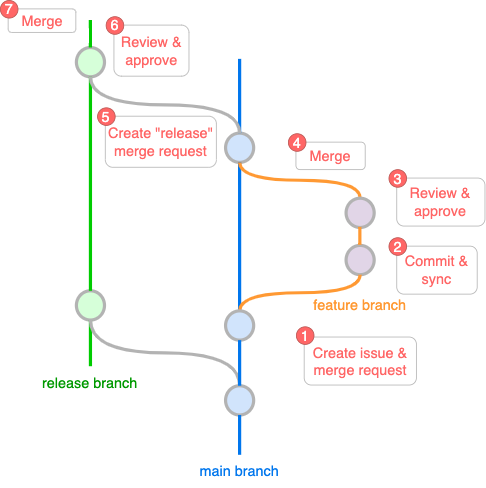

The diagram above was exported from draw.io. Its source (the exported page's mxGraphModel, read from the mxfile embedded in the PNG):
<mxGraphModel dx="268" dy="810" grid="1" gridSize="10" guides="1" tooltips="1" connect="1" arrows="1" fold="1" page="1" pageScale="1" pageWidth="1169" pageHeight="827" math="0" shadow="0">
  <root>
    <mxCell id="0" />
    <mxCell id="1" parent="0" />
    <mxCell id="-bOPuHLhmok3vP8kMxmB-157" value="" style="verticalLabelPosition=bottom;verticalAlign=top;html=1;strokeWidth=4;shape=mxgraph.flowchart.on-page_reference;plain-blue;gradientColor=none;strokeColor=#B3B3B3;rotation=-90;container=0;fillColor=#D1E4FC;fontSize=18;fontColor=#B3B3B3;" parent="1" vertex="1">
      <mxGeometry x="1700.7317073170732" y="604.4067796610169" width="36.58536585365854" height="35.08474576271186" as="geometry" />
    </mxCell>
    <mxCell id="-bOPuHLhmok3vP8kMxmB-158" value="" style="verticalLabelPosition=bottom;verticalAlign=top;html=1;strokeWidth=4;shape=mxgraph.flowchart.on-page_reference;plain-blue;gradientColor=none;strokeColor=#B3B3B3;rotation=-90;container=0;fillColor=#D1E4FC;fontSize=18;fontColor=#B3B3B3;" parent="1" vertex="1">
      <mxGeometry x="1700.7317073170732" y="288.64406779661016" width="36.58536585365854" height="35.08474576271186" as="geometry" />
    </mxCell>
    <mxCell id="-bOPuHLhmok3vP8kMxmB-159" value="" style="edgeStyle=orthogonalEdgeStyle;curved=1;rounded=0;orthogonalLoop=1;jettySize=auto;html=1;endArrow=none;endFill=0;strokeWidth=4;fontFamily=Courier New;fontSize=18;exitX=1;exitY=0.5;exitDx=0;exitDy=0;exitPerimeter=0;strokeColor=#0076ED;" parent="1" source="-bOPuHLhmok3vP8kMxmB-176" target="-bOPuHLhmok3vP8kMxmB-158" edge="1">
      <mxGeometry x="1254.390243902439" y="347.1186440677966" as="geometry">
        <mxPoint x="1719.0243902439024" y="382.20338983050846" as="sourcePoint" />
      </mxGeometry>
    </mxCell>
    <mxCell id="-bOPuHLhmok3vP8kMxmB-160" value="" style="edgeStyle=orthogonalEdgeStyle;curved=1;rounded=0;orthogonalLoop=1;jettySize=auto;html=1;endArrow=none;endFill=0;strokeWidth=4;fontFamily=Courier New;fontSize=18;strokeColor=#0076ED;" parent="1" source="-bOPuHLhmok3vP8kMxmB-158" edge="1">
      <mxGeometry x="1254.390243902439" y="347.1186440677966" as="geometry">
        <mxPoint x="1719.0243902439024" y="195.08474576271186" as="targetPoint" />
      </mxGeometry>
    </mxCell>
    <mxCell id="-bOPuHLhmok3vP8kMxmB-162" value="" style="verticalLabelPosition=bottom;verticalAlign=top;html=1;strokeWidth=4;shape=mxgraph.flowchart.on-page_reference;plain-purple;gradientColor=none;strokeColor=#B3B3B3;rotation=-90;container=0;fontSize=18;fontColor=#B3B3B3;" parent="1" vertex="1">
      <mxGeometry x="1851.3658536585367" y="428.98305084745755" width="36.58536585365854" height="35.08474576271186" as="geometry" />
    </mxCell>
    <mxCell id="-bOPuHLhmok3vP8kMxmB-163" style="edgeStyle=orthogonalEdgeStyle;curved=1;rounded=0;html=1;entryX=0;entryY=0.5;entryPerimeter=0;endArrow=none;endFill=0;jettySize=auto;orthogonalLoop=1;strokeWidth=4;fontSize=18;exitX=1;exitY=0.5;exitDx=0;exitDy=0;exitPerimeter=0;strokeColor=#FF9933;fontColor=#FF9933;" parent="1" source="-bOPuHLhmok3vP8kMxmB-176" target="-bOPuHLhmok3vP8kMxmB-162" edge="1">
      <mxGeometry x="1144.6341463414633" y="183.38983050847457" as="geometry">
        <mxPoint x="1719.0243902439024" y="563.4745762711864" as="sourcePoint" />
      </mxGeometry>
    </mxCell>
    <mxCell id="-bOPuHLhmok3vP8kMxmB-164" style="edgeStyle=orthogonalEdgeStyle;curved=1;rounded=0;html=1;exitX=1;exitY=0.5;exitPerimeter=0;entryX=0;entryY=0.5;entryPerimeter=0;endArrow=none;endFill=0;jettySize=auto;orthogonalLoop=1;strokeWidth=4;fontSize=18;entryDx=0;entryDy=0;strokeColor=#FF9933;" parent="1" source="-bOPuHLhmok3vP8kMxmB-165" target="-bOPuHLhmok3vP8kMxmB-158" edge="1">
      <mxGeometry x="1277.560975609756" y="198.59322033898303" as="geometry">
        <mxPoint x="1742.1951219512196" y="230.16949152542372" as="targetPoint" />
      </mxGeometry>
    </mxCell>
    <mxCell id="-bOPuHLhmok3vP8kMxmB-165" value="" style="verticalLabelPosition=bottom;verticalAlign=top;html=1;strokeWidth=4;shape=mxgraph.flowchart.on-page_reference;plain-purple;gradientColor=none;strokeColor=#B3B3B3;rotation=-90;container=0;fontSize=18;fontColor=#B3B3B3;" parent="1" vertex="1">
      <mxGeometry x="1851.3658536585367" y="370.00338983050847" width="36.58536585365854" height="35.08474576271186" as="geometry" />
    </mxCell>
    <mxCell id="-bOPuHLhmok3vP8kMxmB-166" style="edgeStyle=orthogonalEdgeStyle;curved=1;rounded=0;html=1;exitX=1;exitY=0.5;exitPerimeter=0;entryX=0;entryY=0.5;entryPerimeter=0;endArrow=none;endFill=0;jettySize=auto;orthogonalLoop=1;strokeWidth=4;fontSize=18;exitDx=0;exitDy=0;strokeColor=#FF9933;" parent="1" edge="1">
      <mxGeometry x="1313.2209756097561" y="197.84322033898303" as="geometry">
        <mxPoint x="1869.318536585366" y="427.4827408019843" as="sourcePoint" />
        <mxPoint x="1869.318536585366" y="405.08844563869377" as="targetPoint" />
      </mxGeometry>
    </mxCell>
    <mxCell id="-bOPuHLhmok3vP8kMxmB-167" value="&lt;font style=&quot;font-size: 18px&quot;&gt;&lt;font style=&quot;font-size: 18px&quot;&gt;feature branch&lt;/font&gt;&lt;br style=&quot;font-size: 18px&quot;&gt;&lt;/font&gt;" style="text;html=1;strokeColor=none;fillColor=none;align=center;verticalAlign=middle;whiteSpace=wrap;overflow=hidden;fontSize=18;fontStyle=0;fontColor=#FF9933;rotation=0;container=0;" parent="1" vertex="1">
      <mxGeometry x="1796.9399999999998" y="480.18" width="145.43" height="46.14" as="geometry" />
    </mxCell>
    <mxCell id="-bOPuHLhmok3vP8kMxmB-168" value="&lt;font style=&quot;font-size: 18px;&quot;&gt;Tag: 1.0.0&lt;/font&gt;" style="text;html=1;strokeColor=none;fillColor=none;align=center;verticalAlign=middle;whiteSpace=wrap;overflow=hidden;fontSize=18;rotation=0;container=0;fontColor=#FFFFFF;" parent="1" vertex="1">
      <mxGeometry x="1435" y="518.8399999999999" width="97.56" height="37.44" as="geometry" />
    </mxCell>
    <mxCell id="-bOPuHLhmok3vP8kMxmB-169" value="&lt;font style=&quot;font-size: 18px;&quot;&gt;Tag: 1.1.0&lt;/font&gt;" style="text;html=1;strokeColor=none;fillColor=none;align=center;verticalAlign=middle;whiteSpace=wrap;overflow=hidden;fontSize=18;rotation=0;container=0;fontColor=#FFFFFF;" parent="1" vertex="1">
      <mxGeometry x="1438.05" y="209.56" width="91.46" height="42.64" as="geometry" />
    </mxCell>
    <mxCell id="-bOPuHLhmok3vP8kMxmB-170" value="" style="verticalLabelPosition=bottom;verticalAlign=top;html=1;strokeWidth=4;shape=mxgraph.flowchart.on-page_reference;plain-blue;gradientColor=none;strokeColor=#B3B3B3;rotation=-90;container=0;fillColor=#D6FFD9;fontSize=18;" parent="1" vertex="1">
      <mxGeometry x="1514.2682926829268" y="485.7125423728813" width="36.58536585365854" height="35.08474576271186" as="geometry" />
    </mxCell>
    <mxCell id="-bOPuHLhmok3vP8kMxmB-171" value="" style="verticalLabelPosition=bottom;verticalAlign=top;html=1;strokeWidth=4;shape=mxgraph.flowchart.on-page_reference;plain-blue;gradientColor=none;strokeColor=#B3B3B3;rotation=-90;container=0;fillColor=#D6FFD9;fontSize=18;fontColor=#B3B3B3;" parent="1" vertex="1">
      <mxGeometry x="1514.2682926829268" y="181.64474576271186" width="36.58536585365854" height="35.08474576271186" as="geometry" />
    </mxCell>
    <mxCell id="-bOPuHLhmok3vP8kMxmB-172" value="" style="edgeStyle=orthogonalEdgeStyle;rounded=0;html=1;jettySize=auto;orthogonalLoop=1;plain-blue;endArrow=none;endFill=0;strokeWidth=4;strokeColor=#00CC00;fontSize=18;" parent="1" source="-bOPuHLhmok3vP8kMxmB-170" target="-bOPuHLhmok3vP8kMxmB-171" edge="1">
      <mxGeometry x="1532.560975609756" y="526.6447457627118" as="geometry">
        <Array as="points">
          <mxPoint x="1532.560975609756" y="205.03457627118644" />
        </Array>
      </mxGeometry>
    </mxCell>
    <mxCell id="-bOPuHLhmok3vP8kMxmB-173" value="" style="edgeStyle=orthogonalEdgeStyle;curved=1;rounded=0;orthogonalLoop=1;jettySize=auto;html=1;endArrow=none;endFill=0;strokeWidth=4;fontFamily=Courier New;fontSize=18;strokeColor=#00CC00;" parent="1" source="-bOPuHLhmok3vP8kMxmB-171" edge="1">
      <mxGeometry x="1067.9268292682927" y="191.0006779661017" as="geometry">
        <mxPoint x="1532.560975609756" y="146.56" as="targetPoint" />
      </mxGeometry>
    </mxCell>
    <mxCell id="-bOPuHLhmok3vP8kMxmB-174" value="" style="edgeStyle=orthogonalEdgeStyle;rounded=0;html=1;jettySize=auto;orthogonalLoop=1;strokeWidth=4;endArrow=none;endFill=0;strokeColor=#00CC00;fontSize=18;" parent="1" target="-bOPuHLhmok3vP8kMxmB-170" edge="1">
      <mxGeometry x="1532.560975609756" y="643.5938983050846" as="geometry">
        <mxPoint x="1532.560975609756" y="579.2718644067795" as="sourcePoint" />
      </mxGeometry>
    </mxCell>
    <mxCell id="-bOPuHLhmok3vP8kMxmB-175" style="edgeStyle=orthogonalEdgeStyle;curved=1;rounded=0;html=1;endArrow=none;endFill=0;jettySize=auto;orthogonalLoop=1;strokeWidth=4;fontSize=18;entryX=0;entryY=0.5;entryDx=0;entryDy=0;entryPerimeter=0;exitX=1;exitY=0.5;exitDx=0;exitDy=0;exitPerimeter=0;fontColor=#B3B3B3;strokeColor=#B3B3B3;" parent="1" source="-bOPuHLhmok3vP8kMxmB-157" target="-bOPuHLhmok3vP8kMxmB-170" edge="1">
      <mxGeometry x="1144.6341463414633" y="183.38983050847457" as="geometry">
        <mxPoint x="1719.0243902439024" y="686.2711864406779" as="sourcePoint" />
        <mxPoint x="1571.4634146341464" y="581.0169491525423" as="targetPoint" />
      </mxGeometry>
    </mxCell>
    <mxCell id="-bOPuHLhmok3vP8kMxmB-176" value="" style="verticalLabelPosition=bottom;verticalAlign=top;html=1;strokeWidth=4;shape=mxgraph.flowchart.on-page_reference;plain-blue;gradientColor=none;strokeColor=#B3B3B3;rotation=-90;container=0;fillColor=#D1E4FC;fontSize=18;fontColor=#B3B3B3;" parent="1" vertex="1">
      <mxGeometry x="1700.7317073170732" y="510.84745762711856" width="36.58536585365854" height="35.08474576271186" as="geometry" />
    </mxCell>
    <mxCell id="-bOPuHLhmok3vP8kMxmB-177" value="" style="edgeStyle=orthogonalEdgeStyle;curved=1;rounded=0;orthogonalLoop=1;jettySize=auto;html=1;endArrow=none;endFill=0;strokeWidth=4;fontFamily=Courier New;fontSize=18;exitX=1;exitY=0.5;exitDx=0;exitDy=0;exitPerimeter=0;entryX=0;entryY=0.5;entryDx=0;entryDy=0;entryPerimeter=0;strokeColor=#0076ED;" parent="1" source="-bOPuHLhmok3vP8kMxmB-157" target="-bOPuHLhmok3vP8kMxmB-176" edge="1">
      <mxGeometry x="1431.219512195122" y="591.5423728813558" as="geometry">
        <mxPoint x="1895.8536585365855" y="766.9661016949151" as="sourcePoint" />
        <mxPoint x="1912.9268292682927" y="639.4915254237287" as="targetPoint" />
      </mxGeometry>
    </mxCell>
    <mxCell id="-bOPuHLhmok3vP8kMxmB-179" value="&lt;font style=&quot;font-size: 18px&quot;&gt;release branch&lt;br style=&quot;font-size: 18px&quot;&gt;&lt;/font&gt;" style="text;html=1;strokeColor=none;fillColor=none;align=center;verticalAlign=middle;whiteSpace=wrap;overflow=hidden;fontSize=18;fontStyle=0;fontColor=#009900;rotation=0;container=0;" parent="1" vertex="1">
      <mxGeometry x="1457.5" y="580" width="150.12" height="40" as="geometry" />
    </mxCell>
    <mxCell id="-bOPuHLhmok3vP8kMxmB-180" style="edgeStyle=orthogonalEdgeStyle;curved=1;rounded=0;html=1;endArrow=none;endFill=0;jettySize=auto;orthogonalLoop=1;strokeWidth=4;fontSize=18;entryX=0;entryY=0.5;entryDx=0;entryDy=0;entryPerimeter=0;exitX=1;exitY=0.5;exitDx=0;exitDy=0;exitPerimeter=0;fontColor=#B3B3B3;strokeColor=#B3B3B3;" parent="1" source="-bOPuHLhmok3vP8kMxmB-158" target="-bOPuHLhmok3vP8kMxmB-171" edge="1">
      <mxGeometry x="1175.121951219512" y="-300.19491525423723" as="geometry">
        <mxPoint x="1749.5121951219512" y="199.1779661016949" as="sourcePoint" />
        <mxPoint x="1608.0487804878048" y="132.5169491525424" as="targetPoint" />
      </mxGeometry>
    </mxCell>
    <mxCell id="-bOPuHLhmok3vP8kMxmB-178" value="&lt;font style=&quot;font-size: 18px&quot;&gt;&lt;font color=&quot;#0076ed&quot; style=&quot;font-size: 18px&quot;&gt;main branch&lt;/font&gt;&lt;br style=&quot;font-size: 18px&quot;&gt;&lt;/font&gt;" style="text;html=1;strokeColor=none;fillColor=none;align=center;verticalAlign=middle;whiteSpace=wrap;overflow=hidden;fontSize=18;fontStyle=0;fontColor=#009900;rotation=0;container=0;" parent="1" vertex="1">
      <mxGeometry x="1647.25" y="690" width="143.54" height="40" as="geometry" />
    </mxCell>
    <mxCell id="-bOPuHLhmok3vP8kMxmB-161" value="" style="edgeStyle=orthogonalEdgeStyle;rounded=0;html=1;jettySize=auto;orthogonalLoop=1;strokeWidth=4;endArrow=none;endFill=0;strokeColor=#0076ED;fontSize=18;" parent="1" target="-bOPuHLhmok3vP8kMxmB-157" edge="1">
      <mxGeometry x="1719.0243902439024" y="799.7118644067793" as="geometry">
        <mxPoint x="1719" y="690" as="sourcePoint" />
      </mxGeometry>
    </mxCell>
    <mxCell id="-9aN_gS3w6yBOFEbKkyr-3" value="&lt;span style=&quot;&quot;&gt;Create issue &amp;amp; merge request&lt;/span&gt;" style="rounded=1;whiteSpace=wrap;html=1;labelBackgroundColor=none;fontSize=18;fontColor=#FF6666;strokeColor=#B3B3B3;fillColor=none;" vertex="1" parent="1">
      <mxGeometry x="1799.72" y="542.79" width="140.28" height="60" as="geometry" />
    </mxCell>
    <mxCell id="-9aN_gS3w6yBOFEbKkyr-1" value="1" style="ellipse;whiteSpace=wrap;html=1;aspect=fixed;labelBackgroundColor=none;fontSize=18;strokeColor=#b85450;fillColor=#FF6666;fontColor=#FFFFFF;" vertex="1" parent="1">
      <mxGeometry x="1790" y="530" width="22" height="22" as="geometry" />
    </mxCell>
    <mxCell id="-9aN_gS3w6yBOFEbKkyr-4" value="&lt;span style=&quot;&quot;&gt;Commit &amp;amp; sync&lt;/span&gt;" style="rounded=1;whiteSpace=wrap;html=1;labelBackgroundColor=none;fontSize=18;fontColor=#FF6666;strokeColor=#B3B3B3;fillColor=none;" vertex="1" parent="1">
      <mxGeometry x="1915.44" y="429.16" width="100.56" height="60" as="geometry" />
    </mxCell>
    <mxCell id="-9aN_gS3w6yBOFEbKkyr-5" value="2" style="ellipse;whiteSpace=wrap;html=1;aspect=fixed;labelBackgroundColor=none;fontSize=18;strokeColor=#b85450;fillColor=#FF6666;fontColor=#FFFFFF;" vertex="1" parent="1">
      <mxGeometry x="1905.72" y="418.65" width="22" height="22" as="geometry" />
    </mxCell>
    <mxCell id="-9aN_gS3w6yBOFEbKkyr-6" value="&lt;span style=&quot;&quot;&gt;Review &amp;amp; approve&lt;/span&gt;" style="rounded=1;whiteSpace=wrap;html=1;labelBackgroundColor=none;fontSize=18;fontColor=#FF6666;strokeColor=#B3B3B3;fillColor=none;" vertex="1" parent="1">
      <mxGeometry x="1915.44" y="344.07" width="110.28" height="60" as="geometry" />
    </mxCell>
    <mxCell id="-9aN_gS3w6yBOFEbKkyr-7" value="3" style="ellipse;whiteSpace=wrap;html=1;aspect=fixed;labelBackgroundColor=none;fontSize=18;strokeColor=#b85450;fillColor=#FF6666;fontColor=#FFFFFF;" vertex="1" parent="1">
      <mxGeometry x="1905.72" y="333.56" width="22" height="22" as="geometry" />
    </mxCell>
    <mxCell id="-9aN_gS3w6yBOFEbKkyr-8" value="&lt;span style=&quot;&quot;&gt;Merge&lt;/span&gt;" style="rounded=1;whiteSpace=wrap;html=1;labelBackgroundColor=none;fontSize=18;fontColor=#FF6666;strokeColor=#B3B3B3;fillColor=none;" vertex="1" parent="1">
      <mxGeometry x="1789.44" y="299.15" width="86.56" height="34.41" as="geometry" />
    </mxCell>
    <mxCell id="-9aN_gS3w6yBOFEbKkyr-9" value="4" style="ellipse;whiteSpace=wrap;html=1;aspect=fixed;labelBackgroundColor=none;fontSize=18;strokeColor=#b85450;fillColor=#FF6666;fontColor=#FFFFFF;" vertex="1" parent="1">
      <mxGeometry x="1780" y="288.64" width="22" height="22" as="geometry" />
    </mxCell>
    <mxCell id="-9aN_gS3w6yBOFEbKkyr-10" value="&lt;span style=&quot;&quot;&gt;Create &quot;release&quot; merge request&lt;/span&gt;" style="rounded=1;whiteSpace=wrap;html=1;labelBackgroundColor=none;fontSize=18;fontColor=#FF6666;strokeColor=#B3B3B3;fillColor=none;" vertex="1" parent="1">
      <mxGeometry x="1551.18" y="266.78" width="138.82" height="63.85" as="geometry" />
    </mxCell>
    <mxCell id="-9aN_gS3w6yBOFEbKkyr-11" value="5" style="ellipse;whiteSpace=wrap;html=1;aspect=fixed;labelBackgroundColor=none;fontSize=18;strokeColor=#b85450;fillColor=#FF6666;fontColor=#FFFFFF;" vertex="1" parent="1">
      <mxGeometry x="1541.46" y="256.27" width="22" height="22" as="geometry" />
    </mxCell>
    <mxCell id="-9aN_gS3w6yBOFEbKkyr-12" value="&lt;font&gt;Review &amp;amp; approve&lt;/font&gt;" style="rounded=1;whiteSpace=wrap;html=1;labelBackgroundColor=none;fontSize=18;fontColor=#FF6666;strokeColor=#B3B3B3;fillColor=none;" vertex="1" parent="1">
      <mxGeometry x="1561.91" y="152.88" width="93.82" height="63.85" as="geometry" />
    </mxCell>
    <mxCell id="-9aN_gS3w6yBOFEbKkyr-13" value="6" style="ellipse;whiteSpace=wrap;html=1;aspect=fixed;labelBackgroundColor=none;fontSize=18;strokeColor=#b85450;fillColor=#FF6666;fontColor=#FFFFFF;" vertex="1" parent="1">
      <mxGeometry x="1552.19" y="142.37" width="22" height="22" as="geometry" />
    </mxCell>
    <mxCell id="-9aN_gS3w6yBOFEbKkyr-15" value="&lt;font color=&quot;#ff6666&quot;&gt;Merge&lt;/font&gt;" style="rounded=1;whiteSpace=wrap;html=1;labelBackgroundColor=none;fontSize=18;fontColor=#FF9933;strokeColor=#B3B3B3;fillColor=none;" vertex="1" parent="1">
      <mxGeometry x="1429.72" y="132.6" width="84.55" height="29.49" as="geometry" />
    </mxCell>
    <mxCell id="-9aN_gS3w6yBOFEbKkyr-16" value="7" style="ellipse;whiteSpace=wrap;html=1;aspect=fixed;labelBackgroundColor=none;fontSize=18;strokeColor=#b85450;fillColor=#FF6666;fontColor=#FFFFFF;" vertex="1" parent="1">
      <mxGeometry x="1420" y="122.09" width="22" height="22" as="geometry" />
    </mxCell>
  </root>
</mxGraphModel>